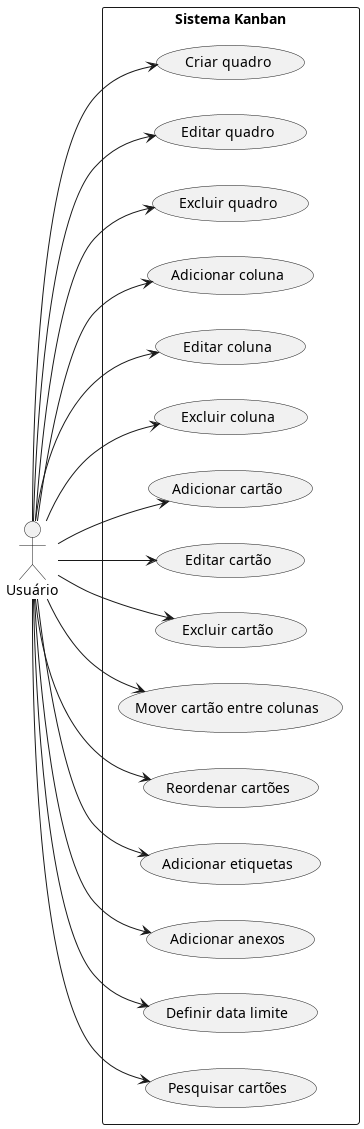

The diagram above was rendered by PlantUML. Its source (embedded in the PNG):
@startuml Diagrama de Casos de Uso do Kanban

left to right direction
actor Usuário

rectangle "Sistema Kanban" {
  usecase "Criar quadro" as UC1
  usecase "Editar quadro" as UC2
  usecase "Excluir quadro" as UC3
  usecase "Adicionar coluna" as UC4
  usecase "Editar coluna" as UC5
  usecase "Excluir coluna" as UC6
  usecase "Adicionar cartão" as UC7
  usecase "Editar cartão" as UC8
  usecase "Excluir cartão" as UC9
  usecase "Mover cartão entre colunas" as UC10
  usecase "Reordenar cartões" as UC11
  usecase "Adicionar etiquetas" as UC12
  usecase "Adicionar anexos" as UC13
  usecase "Definir data limite" as UC14
  usecase "Pesquisar cartões" as UC15
}

Usuário --> UC1
Usuário --> UC2
Usuário --> UC3
Usuário --> UC4
Usuário --> UC5
Usuário --> UC6
Usuário --> UC7
Usuário --> UC8
Usuário --> UC9
Usuário --> UC10
Usuário --> UC11
Usuário --> UC12
Usuário --> UC13
Usuário --> UC14
Usuário --> UC15

@enduml